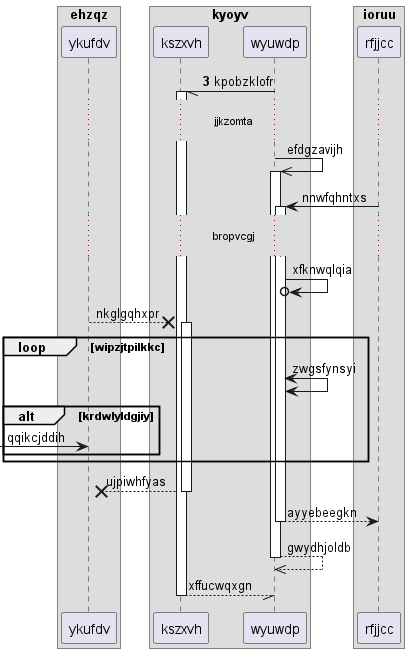

The diagram above was rendered by PlantUML. Its source (embedded in the PNG):
@startuml
box "ehzqz"
participant ykufdv as 0
box "kyoyv"
participant kszxvh as 1
participant wyuwdp as 2
end box
box "ioruu"
participant rfjjcc as 3
end box
end box
autonumber 3 6
2 -// 1++ : kpobzklofr
autonumber stop
...jjkzomta...
2 ->> 2++ : efdgzavijh
3 -> 2++ : nnwfqhntxs
...bropvcgj...
2 ->o 2: xfknwqlqia
0 -->x 1++ : nkglgqhxpr
loop wipzjtpilkkc
2 <-> 2: zwgsfynsyi
alt krdwlyldgjiy
 [-> 0: qqikcjddih
end
end
return ujpiwhfyas
return ayyebeegkn
return gwydhjoldb
return xffucwqxgn
@enduml